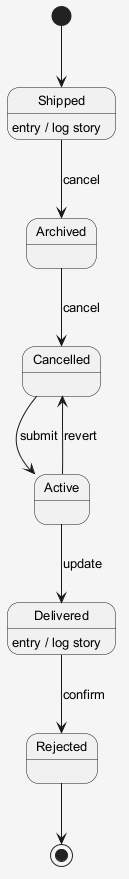

The diagram above was rendered by PlantUML. Its source (embedded in the PNG):
@startuml
skinparam shadowing false
skinparam backgroundColor #F5F5F5
skinparam defaultFontSize 13
[*] --> Shipped
Shipped --> Archived : cancel
Shipped : entry / log story
Archived --> Cancelled : cancel
Cancelled --> Active : submit
Active --> Delivered : update
Delivered --> Rejected : confirm
Delivered : entry / log story
Active --> Cancelled : revert
Rejected --> [*]
@enduml